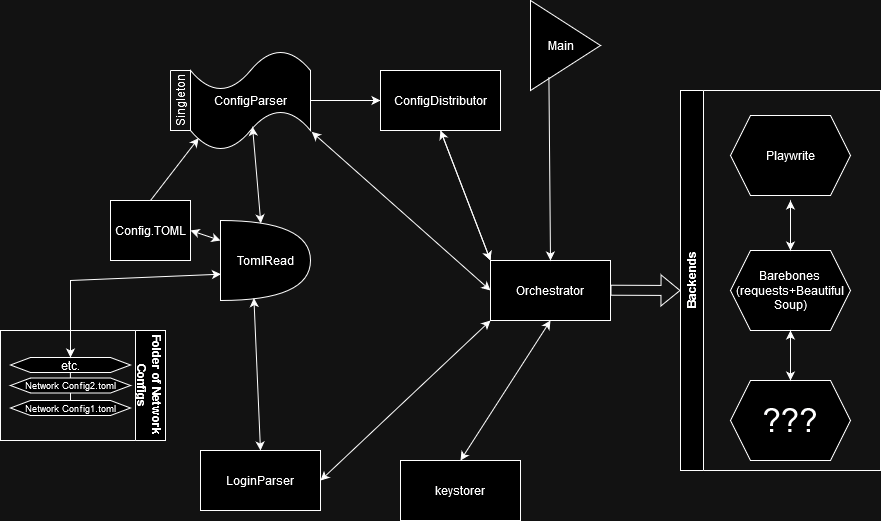

The diagram above was exported from draw.io. Its source (the exported page's mxGraphModel, read from the mxfile embedded in the PNG):
<mxGraphModel dx="2285" dy="648" grid="1" gridSize="10" guides="1" tooltips="1" connect="1" arrows="1" fold="1" page="1" pageScale="1" pageWidth="1100" pageHeight="850" math="0" shadow="0">
  <root>
    <mxCell id="0" />
    <mxCell id="1" parent="0" />
    <mxCell id="X1_ER7DXJaRy83WChlfD-1" value="ConfigParser" style="shape=tape;whiteSpace=wrap;html=1;" parent="1" vertex="1">
      <mxGeometry x="160" y="110" width="120" height="100" as="geometry" />
    </mxCell>
    <mxCell id="X1_ER7DXJaRy83WChlfD-2" value="TomlRead" style="shape=or;whiteSpace=wrap;html=1;" parent="1" vertex="1">
      <mxGeometry x="190" y="280" width="90" height="80" as="geometry" />
    </mxCell>
    <mxCell id="X1_ER7DXJaRy83WChlfD-5" value="" style="endArrow=classic;startArrow=classic;html=1;rounded=0;entryX=0.517;entryY=0.763;entryDx=0;entryDy=0;entryPerimeter=0;exitX=0.448;exitY=0.036;exitDx=0;exitDy=0;exitPerimeter=0;" parent="1" source="X1_ER7DXJaRy83WChlfD-2" target="X1_ER7DXJaRy83WChlfD-1" edge="1">
      <mxGeometry width="50" height="50" relative="1" as="geometry">
        <mxPoint x="160" y="280" as="sourcePoint" />
        <mxPoint x="210" y="230" as="targetPoint" />
      </mxGeometry>
    </mxCell>
    <mxCell id="X1_ER7DXJaRy83WChlfD-7" value="Config.TOML" style="rounded=0;whiteSpace=wrap;html=1;" parent="1" vertex="1">
      <mxGeometry x="80" y="260" width="80" height="60" as="geometry" />
    </mxCell>
    <mxCell id="X1_ER7DXJaRy83WChlfD-11" value="" style="endArrow=classic;startArrow=classic;html=1;rounded=0;exitX=1;exitY=0.5;exitDx=0;exitDy=0;entryX=0;entryY=0.25;entryDx=0;entryDy=0;entryPerimeter=0;" parent="1" source="X1_ER7DXJaRy83WChlfD-7" target="X1_ER7DXJaRy83WChlfD-2" edge="1">
      <mxGeometry width="50" height="50" relative="1" as="geometry">
        <mxPoint x="150" y="450" as="sourcePoint" />
        <mxPoint x="200" y="400" as="targetPoint" />
      </mxGeometry>
    </mxCell>
    <mxCell id="X1_ER7DXJaRy83WChlfD-12" value="Folder of Network Configs" style="swimlane;horizontal=0;whiteSpace=wrap;html=1;rotation=-180;startSize=30;" parent="1" vertex="1">
      <mxGeometry x="-30" y="390" width="165" height="110" as="geometry" />
    </mxCell>
    <mxCell id="X1_ER7DXJaRy83WChlfD-29" value="" style="shape=hexagon;perimeter=hexagonPerimeter2;whiteSpace=wrap;html=1;fixedSize=1;" parent="X1_ER7DXJaRy83WChlfD-12" vertex="1">
      <mxGeometry x="10" y="70" width="120" height="15" as="geometry" />
    </mxCell>
    <mxCell id="X1_ER7DXJaRy83WChlfD-14" value="&lt;div style=&quot;font-size: 9px;&quot;&gt;&lt;font style=&quot;font-size: 9px;&quot;&gt;Network Config1.toml&lt;/font&gt;&lt;/div&gt;" style="text;html=1;align=center;verticalAlign=middle;resizable=0;points=[];autosize=1;strokeColor=none;fillColor=none;" parent="X1_ER7DXJaRy83WChlfD-12" vertex="1">
      <mxGeometry x="15" y="67.5" width="110" height="20" as="geometry" />
    </mxCell>
    <mxCell id="X1_ER7DXJaRy83WChlfD-33" value="" style="endArrow=none;html=1;rounded=0;" parent="X1_ER7DXJaRy83WChlfD-12" edge="1">
      <mxGeometry width="50" height="50" relative="1" as="geometry">
        <mxPoint x="70" y="70" as="sourcePoint" />
        <mxPoint x="70" y="60" as="targetPoint" />
      </mxGeometry>
    </mxCell>
    <mxCell id="X1_ER7DXJaRy83WChlfD-35" value="" style="shape=hexagon;perimeter=hexagonPerimeter2;whiteSpace=wrap;html=1;fixedSize=1;" parent="X1_ER7DXJaRy83WChlfD-12" vertex="1">
      <mxGeometry x="10" y="47.5" width="120" height="15" as="geometry" />
    </mxCell>
    <mxCell id="X1_ER7DXJaRy83WChlfD-34" value="&lt;div style=&quot;font-size: 9px;&quot;&gt;&lt;font style=&quot;font-size: 9px;&quot;&gt;Network Config2.toml&lt;/font&gt;&lt;/div&gt;" style="text;html=1;align=center;verticalAlign=middle;resizable=0;points=[];autosize=1;strokeColor=none;fillColor=none;" parent="X1_ER7DXJaRy83WChlfD-12" vertex="1">
      <mxGeometry x="15" y="45" width="110" height="20" as="geometry" />
    </mxCell>
    <mxCell id="X1_ER7DXJaRy83WChlfD-39" value="" style="endArrow=none;html=1;rounded=0;" parent="X1_ER7DXJaRy83WChlfD-12" edge="1">
      <mxGeometry width="50" height="50" relative="1" as="geometry">
        <mxPoint x="69.89" y="47.5" as="sourcePoint" />
        <mxPoint x="69.89" y="37.5" as="targetPoint" />
      </mxGeometry>
    </mxCell>
    <mxCell id="X1_ER7DXJaRy83WChlfD-36" value="etc." style="shape=hexagon;perimeter=hexagonPerimeter2;whiteSpace=wrap;html=1;fixedSize=1;" parent="X1_ER7DXJaRy83WChlfD-12" vertex="1">
      <mxGeometry x="10" y="27" width="120" height="15" as="geometry" />
    </mxCell>
    <mxCell id="X1_ER7DXJaRy83WChlfD-15" value="" style="endArrow=classic;startArrow=classic;html=1;rounded=0;entryX=0.005;entryY=0.671;entryDx=0;entryDy=0;entryPerimeter=0;exitX=0.5;exitY=0;exitDx=0;exitDy=0;" parent="1" source="X1_ER7DXJaRy83WChlfD-36" target="X1_ER7DXJaRy83WChlfD-2" edge="1">
      <mxGeometry width="50" height="50" relative="1" as="geometry">
        <mxPoint x="150" y="410" as="sourcePoint" />
        <mxPoint x="200" y="360" as="targetPoint" />
        <Array as="points">
          <mxPoint x="40" y="340" />
        </Array>
      </mxGeometry>
    </mxCell>
    <mxCell id="X1_ER7DXJaRy83WChlfD-20" value="" style="endArrow=classic;html=1;rounded=0;" parent="1" edge="1">
      <mxGeometry width="50" height="50" relative="1" as="geometry">
        <mxPoint x="280" y="160" as="sourcePoint" />
        <mxPoint x="350" y="160" as="targetPoint" />
      </mxGeometry>
    </mxCell>
    <mxCell id="X1_ER7DXJaRy83WChlfD-21" value="" style="swimlane;startSize=0;" parent="1" vertex="1">
      <mxGeometry x="140" y="130" width="20" height="60" as="geometry" />
    </mxCell>
    <mxCell id="X1_ER7DXJaRy83WChlfD-22" value="Singleton" style="text;html=1;align=center;verticalAlign=middle;resizable=0;points=[];autosize=1;strokeColor=none;fillColor=none;rotation=-90;" parent="1" vertex="1">
      <mxGeometry x="110" y="145" width="80" height="30" as="geometry" />
    </mxCell>
    <mxCell id="X1_ER7DXJaRy83WChlfD-24" value="" style="endArrow=classic;html=1;rounded=0;entryX=0.068;entryY=0.876;entryDx=0;entryDy=0;entryPerimeter=0;exitX=0.5;exitY=0;exitDx=0;exitDy=0;" parent="1" source="X1_ER7DXJaRy83WChlfD-7" target="X1_ER7DXJaRy83WChlfD-1" edge="1">
      <mxGeometry width="50" height="50" relative="1" as="geometry">
        <mxPoint x="110" y="240" as="sourcePoint" />
        <mxPoint x="160" y="190" as="targetPoint" />
      </mxGeometry>
    </mxCell>
    <mxCell id="X1_ER7DXJaRy83WChlfD-26" value="LoginParser" style="rounded=0;whiteSpace=wrap;html=1;" parent="1" vertex="1">
      <mxGeometry x="170" y="510" width="120" height="60" as="geometry" />
    </mxCell>
    <mxCell id="X1_ER7DXJaRy83WChlfD-27" value="" style="endArrow=classic;startArrow=classic;html=1;rounded=0;exitX=0.5;exitY=0;exitDx=0;exitDy=0;entryX=0.371;entryY=0.97;entryDx=0;entryDy=0;entryPerimeter=0;" parent="1" source="X1_ER7DXJaRy83WChlfD-26" target="X1_ER7DXJaRy83WChlfD-2" edge="1">
      <mxGeometry width="50" height="50" relative="1" as="geometry">
        <mxPoint x="230" y="460" as="sourcePoint" />
        <mxPoint x="280" y="410" as="targetPoint" />
      </mxGeometry>
    </mxCell>
    <mxCell id="X1_ER7DXJaRy83WChlfD-32" value="ConfigDistributor" style="rounded=0;whiteSpace=wrap;html=1;" parent="1" vertex="1">
      <mxGeometry x="350" y="130" width="120" height="60" as="geometry" />
    </mxCell>
    <mxCell id="X1_ER7DXJaRy83WChlfD-41" value="Orchestrator" style="rounded=0;whiteSpace=wrap;html=1;" parent="1" vertex="1">
      <mxGeometry x="460" y="320" width="120" height="60" as="geometry" />
    </mxCell>
    <mxCell id="X1_ER7DXJaRy83WChlfD-43" value="" style="endArrow=classic;startArrow=classic;html=1;rounded=0;exitX=1;exitY=0.5;exitDx=0;exitDy=0;entryX=0;entryY=1;entryDx=0;entryDy=0;" parent="1" source="X1_ER7DXJaRy83WChlfD-26" target="X1_ER7DXJaRy83WChlfD-41" edge="1">
      <mxGeometry width="50" height="50" relative="1" as="geometry">
        <mxPoint x="400" y="400" as="sourcePoint" />
        <mxPoint x="450" y="350" as="targetPoint" />
      </mxGeometry>
    </mxCell>
    <mxCell id="X1_ER7DXJaRy83WChlfD-44" value="" style="endArrow=classic;html=1;rounded=0;exitX=0.5;exitY=1;exitDx=0;exitDy=0;entryX=0;entryY=0;entryDx=0;entryDy=0;" parent="1" source="X1_ER7DXJaRy83WChlfD-32" target="X1_ER7DXJaRy83WChlfD-41" edge="1">
      <mxGeometry width="50" height="50" relative="1" as="geometry">
        <mxPoint x="410" y="320" as="sourcePoint" />
        <mxPoint x="460" y="270" as="targetPoint" />
      </mxGeometry>
    </mxCell>
    <mxCell id="X1_ER7DXJaRy83WChlfD-47" value="Main&amp;nbsp;&amp;nbsp;&amp;nbsp; " style="triangle;whiteSpace=wrap;html=1;rotation=0;" parent="1" vertex="1">
      <mxGeometry x="500" y="60" width="70" height="90" as="geometry" />
    </mxCell>
    <mxCell id="X1_ER7DXJaRy83WChlfD-48" value="" style="endArrow=classic;html=1;rounded=0;entryX=0.5;entryY=0;entryDx=0;entryDy=0;exitX=0.263;exitY=0.851;exitDx=0;exitDy=0;exitPerimeter=0;" parent="1" source="X1_ER7DXJaRy83WChlfD-47" target="X1_ER7DXJaRy83WChlfD-41" edge="1">
      <mxGeometry width="50" height="50" relative="1" as="geometry">
        <mxPoint x="520" y="140" as="sourcePoint" />
        <mxPoint x="600" y="330" as="targetPoint" />
      </mxGeometry>
    </mxCell>
    <mxCell id="X1_ER7DXJaRy83WChlfD-49" value="" style="endArrow=classic;startArrow=classic;html=1;rounded=0;entryX=0.5;entryY=1;entryDx=0;entryDy=0;" parent="1" target="X1_ER7DXJaRy83WChlfD-32" edge="1">
      <mxGeometry width="50" height="50" relative="1" as="geometry">
        <mxPoint x="460" y="320" as="sourcePoint" />
        <mxPoint x="520" y="230" as="targetPoint" />
      </mxGeometry>
    </mxCell>
    <mxCell id="X1_ER7DXJaRy83WChlfD-50" value="keystorer" style="rounded=0;whiteSpace=wrap;html=1;" parent="1" vertex="1">
      <mxGeometry x="370" y="520" width="120" height="60" as="geometry" />
    </mxCell>
    <mxCell id="X1_ER7DXJaRy83WChlfD-51" value="" style="endArrow=classic;startArrow=classic;html=1;rounded=0;entryX=0.5;entryY=1;entryDx=0;entryDy=0;" parent="1" target="X1_ER7DXJaRy83WChlfD-41" edge="1">
      <mxGeometry width="50" height="50" relative="1" as="geometry">
        <mxPoint x="430" y="520" as="sourcePoint" />
        <mxPoint x="480" y="470" as="targetPoint" />
      </mxGeometry>
    </mxCell>
    <mxCell id="X1_ER7DXJaRy83WChlfD-52" value="" style="endArrow=classic;startArrow=classic;html=1;rounded=0;entryX=0;entryY=0.5;entryDx=0;entryDy=0;exitX=1.011;exitY=0.814;exitDx=0;exitDy=0;exitPerimeter=0;" parent="1" source="X1_ER7DXJaRy83WChlfD-1" target="X1_ER7DXJaRy83WChlfD-41" edge="1">
      <mxGeometry width="50" height="50" relative="1" as="geometry">
        <mxPoint x="360" y="360" as="sourcePoint" />
        <mxPoint x="410" y="310" as="targetPoint" />
      </mxGeometry>
    </mxCell>
    <mxCell id="X1_ER7DXJaRy83WChlfD-53" value="" style="shape=flexArrow;endArrow=classic;html=1;rounded=0;" parent="1" edge="1">
      <mxGeometry width="50" height="50" relative="1" as="geometry">
        <mxPoint x="580" y="349.71" as="sourcePoint" />
        <mxPoint x="650" y="350" as="targetPoint" />
      </mxGeometry>
    </mxCell>
    <mxCell id="X1_ER7DXJaRy83WChlfD-55" value="Backends" style="swimlane;horizontal=0;whiteSpace=wrap;html=1;" parent="1" vertex="1">
      <mxGeometry x="650" y="150" width="200" height="380" as="geometry" />
    </mxCell>
    <mxCell id="X1_ER7DXJaRy83WChlfD-56" value="Playwrite" style="shape=hexagon;perimeter=hexagonPerimeter2;whiteSpace=wrap;html=1;fixedSize=1;" parent="X1_ER7DXJaRy83WChlfD-55" vertex="1">
      <mxGeometry x="50" y="25" width="120" height="80" as="geometry" />
    </mxCell>
    <mxCell id="X1_ER7DXJaRy83WChlfD-57" value="Barebones&lt;br&gt;&lt;div&gt;(requests+Beautiful&lt;/div&gt;&lt;div&gt;Soup)&lt;/div&gt;" style="shape=hexagon;perimeter=hexagonPerimeter2;whiteSpace=wrap;html=1;fixedSize=1;" parent="X1_ER7DXJaRy83WChlfD-55" vertex="1">
      <mxGeometry x="50" y="160" width="120" height="80" as="geometry" />
    </mxCell>
    <mxCell id="X1_ER7DXJaRy83WChlfD-58" value="" style="endArrow=classic;startArrow=classic;html=1;rounded=0;exitX=0.5;exitY=0;exitDx=0;exitDy=0;" parent="X1_ER7DXJaRy83WChlfD-55" source="X1_ER7DXJaRy83WChlfD-57" edge="1">
      <mxGeometry width="50" height="50" relative="1" as="geometry">
        <mxPoint x="90" y="160" as="sourcePoint" />
        <mxPoint x="110" y="110" as="targetPoint" />
      </mxGeometry>
    </mxCell>
    <mxCell id="X1_ER7DXJaRy83WChlfD-59" value="&lt;font style=&quot;font-size: 33px;&quot;&gt;???&lt;/font&gt;" style="shape=hexagon;perimeter=hexagonPerimeter2;whiteSpace=wrap;html=1;fixedSize=1;" parent="X1_ER7DXJaRy83WChlfD-55" vertex="1">
      <mxGeometry x="50" y="290" width="120" height="80" as="geometry" />
    </mxCell>
    <mxCell id="X1_ER7DXJaRy83WChlfD-60" value="" style="endArrow=classic;startArrow=classic;html=1;rounded=0;entryX=0.5;entryY=1;entryDx=0;entryDy=0;" parent="X1_ER7DXJaRy83WChlfD-55" target="X1_ER7DXJaRy83WChlfD-57" edge="1">
      <mxGeometry width="50" height="50" relative="1" as="geometry">
        <mxPoint x="110" y="290" as="sourcePoint" />
        <mxPoint x="160" y="240" as="targetPoint" />
      </mxGeometry>
    </mxCell>
  </root>
</mxGraphModel>